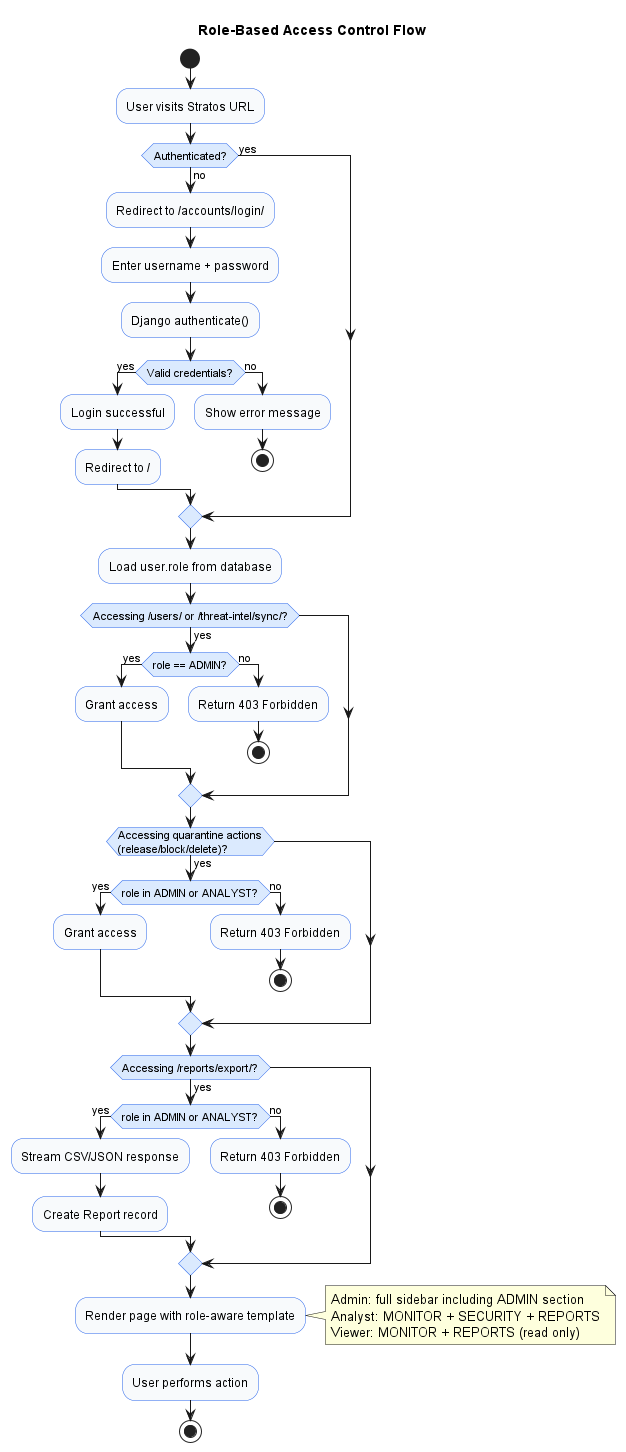

The diagram above was rendered by PlantUML. Its source (embedded in the PNG):
@startuml 09-activity-rbac
skinparam backgroundColor #FFFFFF
skinparam activity {
  BackgroundColor #F8FAFC
  BorderColor #2563EB
  DiamondBackgroundColor #DBEAFE
  DiamondBorderColor #2563EB
}
title Role-Based Access Control Flow

start
:User visits Stratos URL;

if (Authenticated?) then (no)
  :Redirect to /accounts/login/;
  :Enter username + password;
  :Django authenticate();
  if (Valid credentials?) then (yes)
    :Login successful;
    :Redirect to /;
  else (no)
    :Show error message;
    stop
  endif
else (yes)
endif

:Load user.role from database;

if (Accessing /users/ or /threat-intel/sync/?) then (yes)
  if (role == ADMIN?) then (yes)
    :Grant access;
  else (no)
    :Return 403 Forbidden;
    stop
  endif
endif

if (Accessing quarantine actions\n(release/block/delete)?) then (yes)
  if (role in ADMIN or ANALYST?) then (yes)
    :Grant access;
  else (no)
    :Return 403 Forbidden;
    stop
  endif
endif

if (Accessing /reports/export/?) then (yes)
  if (role in ADMIN or ANALYST?) then (yes)
    :Stream CSV/JSON response;
    :Create Report record;
  else (no)
    :Return 403 Forbidden;
    stop
  endif
endif

:Render page with role-aware template;
note right
  Admin: full sidebar including ADMIN section
  Analyst: MONITOR + SECURITY + REPORTS
  Viewer: MONITOR + REPORTS (read only)
end note

:User performs action;
stop
@enduml